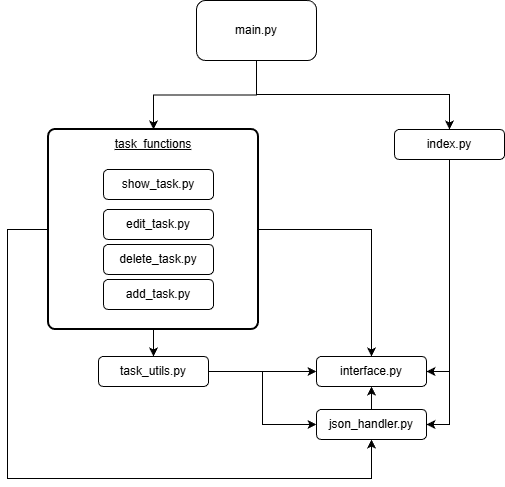

The diagram above was exported from draw.io. Its source (the exported page's mxGraphModel, read from the mxfile embedded in the PNG):
<mxGraphModel dx="788" dy="527" grid="0" gridSize="10" guides="1" tooltips="1" connect="1" arrows="1" fold="1" page="1" pageScale="1" pageWidth="827" pageHeight="1169" math="0" shadow="0">
  <root>
    <mxCell id="0" />
    <mxCell id="1" parent="0" />
    <mxCell id="a4fGQ9cHlvzaPHOrak6m-9" edge="1" parent="1" source="a4fGQ9cHlvzaPHOrak6m-1" style="edgeStyle=orthogonalEdgeStyle;rounded=0;orthogonalLoop=1;jettySize=auto;html=1;" target="a4fGQ9cHlvzaPHOrak6m-2">
      <mxGeometry relative="1" as="geometry" />
    </mxCell>
    <mxCell id="a4fGQ9cHlvzaPHOrak6m-14" edge="1" parent="1" source="a4fGQ9cHlvzaPHOrak6m-1" style="edgeStyle=orthogonalEdgeStyle;rounded=0;orthogonalLoop=1;jettySize=auto;html=1;entryX=0.5;entryY=0;entryDx=0;entryDy=0;" target="a4fGQ9cHlvzaPHOrak6m-13">
      <mxGeometry relative="1" as="geometry">
        <Array as="points">
          <mxPoint x="433" y="175" />
          <mxPoint x="626" y="175" />
        </Array>
      </mxGeometry>
    </mxCell>
    <mxCell id="a4fGQ9cHlvzaPHOrak6m-1" parent="1" style="rounded=1;whiteSpace=wrap;html=1;" value="main.py" vertex="1">
      <mxGeometry height="60" width="120" x="373" y="81" as="geometry" />
    </mxCell>
    <mxCell id="a4fGQ9cHlvzaPHOrak6m-15" edge="1" parent="1" source="a4fGQ9cHlvzaPHOrak6m-2" style="edgeStyle=orthogonalEdgeStyle;rounded=0;orthogonalLoop=1;jettySize=auto;html=1;entryX=0.5;entryY=0;entryDx=0;entryDy=0;" target="a4fGQ9cHlvzaPHOrak6m-10">
      <mxGeometry relative="1" as="geometry" />
    </mxCell>
    <mxCell id="a4fGQ9cHlvzaPHOrak6m-25" edge="1" parent="1" source="a4fGQ9cHlvzaPHOrak6m-2" style="edgeStyle=orthogonalEdgeStyle;rounded=0;orthogonalLoop=1;jettySize=auto;html=1;entryX=0.5;entryY=0;entryDx=0;entryDy=0;" target="a4fGQ9cHlvzaPHOrak6m-11">
      <mxGeometry relative="1" as="geometry" />
    </mxCell>
    <mxCell id="a4fGQ9cHlvzaPHOrak6m-27" edge="1" parent="1" source="a4fGQ9cHlvzaPHOrak6m-2" style="edgeStyle=orthogonalEdgeStyle;rounded=0;orthogonalLoop=1;jettySize=auto;html=1;entryX=0.5;entryY=1;entryDx=0;entryDy=0;" target="a4fGQ9cHlvzaPHOrak6m-12">
      <mxGeometry relative="1" as="geometry">
        <Array as="points">
          <mxPoint x="184" y="310" />
          <mxPoint x="184" y="559" />
          <mxPoint x="548" y="559" />
        </Array>
      </mxGeometry>
    </mxCell>
    <mxCell id="a4fGQ9cHlvzaPHOrak6m-2" parent="1" style="rounded=1;whiteSpace=wrap;html=1;absoluteArcSize=1;arcSize=14;strokeWidth=2;" value="" vertex="1">
      <mxGeometry height="200" width="210" x="225" y="210" as="geometry" />
    </mxCell>
    <mxCell id="a4fGQ9cHlvzaPHOrak6m-3" parent="1" style="rounded=1;whiteSpace=wrap;html=1;" value="show_task.py" vertex="1">
      <mxGeometry height="30" width="110" x="280" y="250" as="geometry" />
    </mxCell>
    <mxCell id="a4fGQ9cHlvzaPHOrak6m-4" parent="1" style="rounded=1;whiteSpace=wrap;html=1;" value="edit_task.py" vertex="1">
      <mxGeometry height="30" width="110" x="280" y="290" as="geometry" />
    </mxCell>
    <mxCell id="a4fGQ9cHlvzaPHOrak6m-5" parent="1" style="rounded=1;whiteSpace=wrap;html=1;" value="delete_task.py" vertex="1">
      <mxGeometry height="30" width="110" x="280" y="325" as="geometry" />
    </mxCell>
    <mxCell id="a4fGQ9cHlvzaPHOrak6m-6" parent="1" style="rounded=1;whiteSpace=wrap;html=1;" value="add_task.py" vertex="1">
      <mxGeometry height="30" width="110" x="280" y="360" as="geometry" />
    </mxCell>
    <mxCell id="a4fGQ9cHlvzaPHOrak6m-7" parent="1" style="text;html=1;whiteSpace=wrap;strokeColor=none;fillColor=none;align=center;verticalAlign=middle;rounded=0;" value="&lt;u&gt;task_functions&lt;/u&gt;" vertex="1">
      <mxGeometry height="30" width="60" x="300" y="210" as="geometry" />
    </mxCell>
    <mxCell id="a4fGQ9cHlvzaPHOrak6m-22" edge="1" parent="1" source="a4fGQ9cHlvzaPHOrak6m-10" style="edgeStyle=orthogonalEdgeStyle;rounded=0;orthogonalLoop=1;jettySize=auto;html=1;entryX=0;entryY=0.5;entryDx=0;entryDy=0;" target="a4fGQ9cHlvzaPHOrak6m-12">
      <mxGeometry relative="1" as="geometry" />
    </mxCell>
    <mxCell id="a4fGQ9cHlvzaPHOrak6m-10" parent="1" style="rounded=1;whiteSpace=wrap;html=1;" value="task_utils.py" vertex="1">
      <mxGeometry height="30" width="110" x="275" y="437" as="geometry" />
    </mxCell>
    <mxCell id="a4fGQ9cHlvzaPHOrak6m-11" parent="1" style="rounded=1;whiteSpace=wrap;html=1;" value="interface.py" vertex="1">
      <mxGeometry height="30" width="110" x="493" y="437" as="geometry" />
    </mxCell>
    <mxCell id="a4fGQ9cHlvzaPHOrak6m-28" edge="1" parent="1" source="a4fGQ9cHlvzaPHOrak6m-12" style="edgeStyle=orthogonalEdgeStyle;rounded=0;orthogonalLoop=1;jettySize=auto;html=1;entryX=0.5;entryY=1;entryDx=0;entryDy=0;" target="a4fGQ9cHlvzaPHOrak6m-11">
      <mxGeometry relative="1" as="geometry" />
    </mxCell>
    <mxCell id="a4fGQ9cHlvzaPHOrak6m-12" parent="1" style="rounded=1;whiteSpace=wrap;html=1;" value="json_handler.py" vertex="1">
      <mxGeometry height="30" width="110" x="493" y="490" as="geometry" />
    </mxCell>
    <mxCell id="a4fGQ9cHlvzaPHOrak6m-23" edge="1" parent="1" source="a4fGQ9cHlvzaPHOrak6m-13" style="edgeStyle=orthogonalEdgeStyle;rounded=0;orthogonalLoop=1;jettySize=auto;html=1;entryX=1;entryY=0.5;entryDx=0;entryDy=0;" target="a4fGQ9cHlvzaPHOrak6m-12">
      <mxGeometry relative="1" as="geometry" />
    </mxCell>
    <mxCell id="a4fGQ9cHlvzaPHOrak6m-24" edge="1" parent="1" source="a4fGQ9cHlvzaPHOrak6m-13" style="edgeStyle=orthogonalEdgeStyle;rounded=0;orthogonalLoop=1;jettySize=auto;html=1;entryX=1;entryY=0.5;entryDx=0;entryDy=0;" target="a4fGQ9cHlvzaPHOrak6m-11">
      <mxGeometry relative="1" as="geometry" />
    </mxCell>
    <mxCell id="a4fGQ9cHlvzaPHOrak6m-13" parent="1" style="rounded=1;whiteSpace=wrap;html=1;" value="index.py" vertex="1">
      <mxGeometry height="30" width="110" x="571" y="210" as="geometry" />
    </mxCell>
    <mxCell id="a4fGQ9cHlvzaPHOrak6m-26" edge="1" parent="1" source="a4fGQ9cHlvzaPHOrak6m-10" style="edgeStyle=orthogonalEdgeStyle;rounded=0;orthogonalLoop=1;jettySize=auto;html=1;entryX=0;entryY=0.5;entryDx=0;entryDy=0;" target="a4fGQ9cHlvzaPHOrak6m-11">
      <mxGeometry relative="1" as="geometry">
        <Array as="points">
          <mxPoint x="485" y="452" />
          <mxPoint x="485" y="452" />
        </Array>
      </mxGeometry>
    </mxCell>
  </root>
</mxGraphModel>